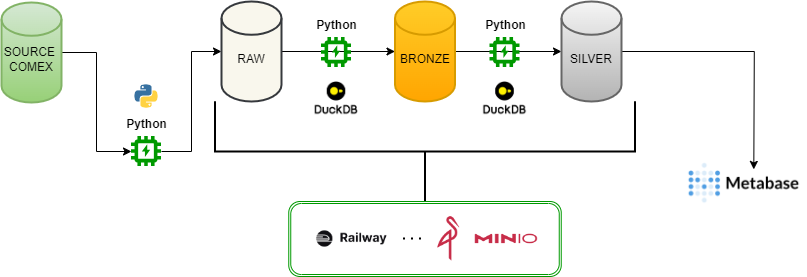

The diagram above was exported from draw.io. Its source (the exported page's mxGraphModel, read from the mxfile embedded in the PNG):
<mxGraphModel dx="1434" dy="746" grid="1" gridSize="10" guides="1" tooltips="1" connect="1" arrows="1" fold="1" page="1" pageScale="1" pageWidth="827" pageHeight="1169" math="0" shadow="0">
  <root>
    <mxCell id="0" />
    <mxCell id="1" parent="0" />
    <mxCell id="5JsMQbde9yIjoapFLtOo-5" style="edgeStyle=orthogonalEdgeStyle;rounded=0;orthogonalLoop=1;jettySize=auto;html=1;entryX=0;entryY=0.5;entryDx=0;entryDy=0;" edge="1" parent="1" source="5JsMQbde9yIjoapFLtOo-2" target="5JsMQbde9yIjoapFLtOo-3">
      <mxGeometry relative="1" as="geometry" />
    </mxCell>
    <mxCell id="5JsMQbde9yIjoapFLtOo-2" value="&lt;br&gt;SOURCE&amp;nbsp;&lt;br&gt;COMEX" style="strokeWidth=2;html=1;shape=mxgraph.flowchart.database;whiteSpace=wrap;fillColor=#d5e8d4;strokeColor=#82b366;gradientColor=#97d077;" vertex="1" parent="1">
      <mxGeometry x="20" y="231" width="60" height="100" as="geometry" />
    </mxCell>
    <mxCell id="5JsMQbde9yIjoapFLtOo-13" style="edgeStyle=orthogonalEdgeStyle;rounded=0;orthogonalLoop=1;jettySize=auto;html=1;entryX=0;entryY=0.5;entryDx=0;entryDy=0;entryPerimeter=0;" edge="1" parent="1" source="5JsMQbde9yIjoapFLtOo-3" target="5JsMQbde9yIjoapFLtOo-7">
      <mxGeometry relative="1" as="geometry" />
    </mxCell>
    <mxCell id="5JsMQbde9yIjoapFLtOo-3" value="" style="editableCssRules=.*;html=1;shape=image;verticalLabelPosition=bottom;labelBackgroundColor=#ffffff;verticalAlign=top;aspect=fixed;imageAspect=0;image=data:image/svg+xml,(base64 omitted: 892 chars);" vertex="1" parent="1">
      <mxGeometry x="150" y="365" width="30" height="30" as="geometry" />
    </mxCell>
    <mxCell id="5JsMQbde9yIjoapFLtOo-6" value="&lt;span style=&quot;font-size: 12px;&quot;&gt;Python&lt;/span&gt;" style="text;strokeColor=none;fillColor=none;html=1;fontSize=24;fontStyle=1;verticalAlign=middle;align=center;" vertex="1" parent="1">
      <mxGeometry x="127.5" y="336" width="75" height="25" as="geometry" />
    </mxCell>
    <mxCell id="5JsMQbde9yIjoapFLtOo-19" style="edgeStyle=orthogonalEdgeStyle;rounded=0;orthogonalLoop=1;jettySize=auto;html=1;entryX=0;entryY=0.5;entryDx=0;entryDy=0;entryPerimeter=0;" edge="1" parent="1" source="5JsMQbde9yIjoapFLtOo-7" target="5JsMQbde9yIjoapFLtOo-8">
      <mxGeometry relative="1" as="geometry" />
    </mxCell>
    <mxCell id="5JsMQbde9yIjoapFLtOo-7" value="&lt;br&gt;RAW" style="strokeWidth=2;html=1;shape=mxgraph.flowchart.database;whiteSpace=wrap;fillColor=#f9f7ed;strokeColor=#36393d;" vertex="1" parent="1">
      <mxGeometry x="240" y="230" width="60" height="100" as="geometry" />
    </mxCell>
    <mxCell id="5JsMQbde9yIjoapFLtOo-20" style="edgeStyle=orthogonalEdgeStyle;rounded=0;orthogonalLoop=1;jettySize=auto;html=1;entryX=0;entryY=0.5;entryDx=0;entryDy=0;entryPerimeter=0;" edge="1" parent="1" source="5JsMQbde9yIjoapFLtOo-8" target="5JsMQbde9yIjoapFLtOo-9">
      <mxGeometry relative="1" as="geometry" />
    </mxCell>
    <mxCell id="5JsMQbde9yIjoapFLtOo-8" value="&lt;br&gt;BRONZE" style="strokeWidth=2;html=1;shape=mxgraph.flowchart.database;whiteSpace=wrap;fillColor=#ffcd28;gradientColor=#ffa500;strokeColor=#d79b00;" vertex="1" parent="1">
      <mxGeometry x="413.5" y="230" width="60" height="100" as="geometry" />
    </mxCell>
    <mxCell id="5JsMQbde9yIjoapFLtOo-21" style="edgeStyle=orthogonalEdgeStyle;rounded=0;orthogonalLoop=1;jettySize=auto;html=1;" edge="1" parent="1" source="5JsMQbde9yIjoapFLtOo-9">
      <mxGeometry relative="1" as="geometry">
        <mxPoint x="772.3000000000002" y="397.9000000000001" as="targetPoint" />
      </mxGeometry>
    </mxCell>
    <mxCell id="5JsMQbde9yIjoapFLtOo-9" value="&lt;br&gt;SILVER" style="strokeWidth=2;html=1;shape=mxgraph.flowchart.database;whiteSpace=wrap;fillColor=#f5f5f5;gradientColor=#b3b3b3;strokeColor=#666666;" vertex="1" parent="1">
      <mxGeometry x="580" y="230" width="60" height="100" as="geometry" />
    </mxCell>
    <mxCell id="5JsMQbde9yIjoapFLtOo-22" value="" style="editableCssRules=.*;html=1;shape=image;verticalLabelPosition=bottom;labelBackgroundColor=#ffffff;verticalAlign=top;aspect=fixed;imageAspect=0;image=data:image/svg+xml,(base64 omitted: 892 chars);" vertex="1" parent="1">
      <mxGeometry x="340" y="266" width="30" height="30" as="geometry" />
    </mxCell>
    <mxCell id="5JsMQbde9yIjoapFLtOo-29" value="" style="editableCssRules=.*;html=1;shape=image;verticalLabelPosition=bottom;labelBackgroundColor=#ffffff;verticalAlign=top;aspect=fixed;imageAspect=0;image=data:image/svg+xml,(base64 omitted: 892 chars);" vertex="1" parent="1">
      <mxGeometry x="508.5" y="266" width="30" height="30" as="geometry" />
    </mxCell>
    <mxCell id="5JsMQbde9yIjoapFLtOo-31" value="&lt;span style=&quot;font-size: 12px;&quot;&gt;Python&lt;/span&gt;" style="text;strokeColor=none;fillColor=none;html=1;fontSize=24;fontStyle=1;verticalAlign=middle;align=center;" vertex="1" parent="1">
      <mxGeometry x="317.5" y="237" width="75" height="25" as="geometry" />
    </mxCell>
    <mxCell id="5JsMQbde9yIjoapFLtOo-32" value="&lt;span style=&quot;font-size: 12px;&quot;&gt;Python&lt;/span&gt;" style="text;strokeColor=none;fillColor=none;html=1;fontSize=24;fontStyle=1;verticalAlign=middle;align=center;" vertex="1" parent="1">
      <mxGeometry x="486" y="237" width="75" height="25" as="geometry" />
    </mxCell>
    <mxCell id="5JsMQbde9yIjoapFLtOo-35" value="" style="strokeWidth=2;html=1;shape=mxgraph.flowchart.annotation_2;align=left;labelPosition=right;pointerEvents=1;rotation=-90;" vertex="1" parent="1">
      <mxGeometry x="393.25" y="170" width="100.5" height="420" as="geometry" />
    </mxCell>
    <mxCell id="5JsMQbde9yIjoapFLtOo-40" value="" style="shape=ext;double=1;rounded=1;whiteSpace=wrap;html=1;strokeColor=#009900;" vertex="1" parent="1">
      <mxGeometry x="307.25" y="430" width="272.5" height="75" as="geometry" />
    </mxCell>
    <mxCell id="5JsMQbde9yIjoapFLtOo-41" value="" style="endArrow=none;dashed=1;html=1;dashPattern=1 3;strokeWidth=2;rounded=0;" edge="1" parent="1">
      <mxGeometry width="50" height="50" relative="1" as="geometry">
        <mxPoint x="421.5" y="467" as="sourcePoint" />
        <mxPoint x="465.5" y="467" as="targetPoint" />
      </mxGeometry>
    </mxCell>
    <mxCell id="5JsMQbde9yIjoapFLtOo-39" value="" style="shape=image;verticalLabelPosition=bottom;labelBackgroundColor=default;verticalAlign=top;aspect=fixed;imageAspect=0;image=https://railway.app/brand/logotype-dark.png;" vertex="1" parent="1">
      <mxGeometry x="328" y="455.77" width="85.62" height="23.47" as="geometry" />
    </mxCell>
    <mxCell id="5JsMQbde9yIjoapFLtOo-36" value="" style="shape=image;verticalLabelPosition=bottom;labelBackgroundColor=default;verticalAlign=top;aspect=fixed;imageAspect=0;image=https://absam.io/blog/wp-content/uploads/2020/07/minio-logo.png;" vertex="1" parent="1">
      <mxGeometry x="444.33" y="442.5" width="116.67" height="50" as="geometry" />
    </mxCell>
    <mxCell id="5JsMQbde9yIjoapFLtOo-45" value="" style="shape=image;verticalLabelPosition=bottom;labelBackgroundColor=default;verticalAlign=top;aspect=fixed;imageAspect=0;image=https://duckdb.org/images/logo-dl/DuckDB_Logo.png;" vertex="1" parent="1">
      <mxGeometry x="333.37" y="310" width="43.27" height="33.27" as="geometry" />
    </mxCell>
    <mxCell id="5JsMQbde9yIjoapFLtOo-49" value="" style="shape=image;verticalLabelPosition=bottom;labelBackgroundColor=default;verticalAlign=top;aspect=fixed;imageAspect=0;image=https://i.pinimg.com/originals/82/a2/18/82a2188c985ce75402ae44fc43fe7e5e.png;" vertex="1" parent="1">
      <mxGeometry x="150" y="310" width="30" height="30" as="geometry" />
    </mxCell>
    <mxCell id="5JsMQbde9yIjoapFLtOo-50" value="" style="shape=image;verticalLabelPosition=bottom;labelBackgroundColor=default;verticalAlign=top;aspect=fixed;imageAspect=0;image=https://duckdb.org/images/logo-dl/DuckDB_Logo.png;" vertex="1" parent="1">
      <mxGeometry x="501.87" y="310" width="43.27" height="33.27" as="geometry" />
    </mxCell>
    <mxCell id="5JsMQbde9yIjoapFLtOo-52" value="" style="shape=image;verticalLabelPosition=bottom;labelBackgroundColor=default;verticalAlign=top;aspect=fixed;imageAspect=0;image=https://cdn.icon-icons.com/icons2/2699/PNG/512/metabase_logo_icon_168103.png;" vertex="1" parent="1">
      <mxGeometry x="700" y="380.5" width="125" height="62.5" as="geometry" />
    </mxCell>
  </root>
</mxGraphModel>